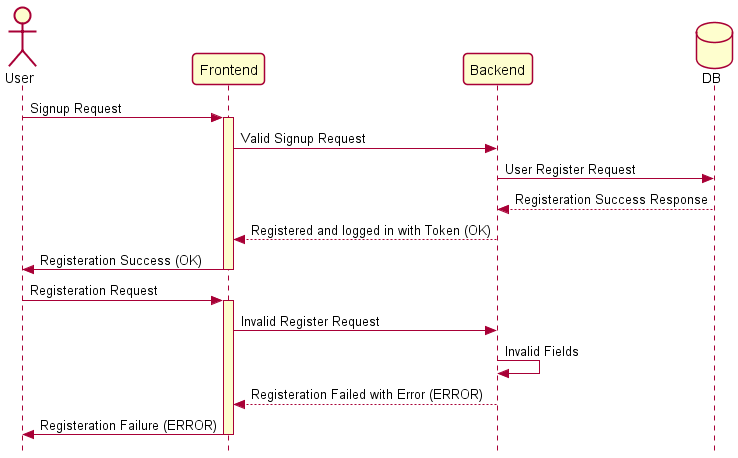

The diagram above was rendered by PlantUML. Its source (embedded in the PNG):
@startuml

skinparam {
	Style strictuml
	RoundCorner 8
	Sequence {
		LifeLineBackgroundColor #FDFDCD
 
		Stereotype {
			Font {
				Size 11
				Style plain
			}
		}
	}
	DatabaseBorderColor #A80036
}

actor "User" as User
participant "Frontend" as Frontend
participant "Backend" as Backend
database "DB" as Database

' valid request '
User -> Frontend : Signup Request
Frontend ++
Frontend -> Backend : Valid Signup Request
Backend -> Database : User Register Request
Database --> Backend : Registeration Success Response
Backend --> Frontend: Registered and logged in with Token (OK)
Frontend -> User : Registeration Success (OK)
Frontend --

' invalid request '
User -> Frontend : Registeration Request
Frontend ++
Frontend -> Backend : Invalid Register Request
Backend -> Backend : Invalid Fields
Backend --> Frontend: Registeration Failed with Error (ERROR)
Frontend -> User : Registeration Failure (ERROR)
Frontend --

@enduml